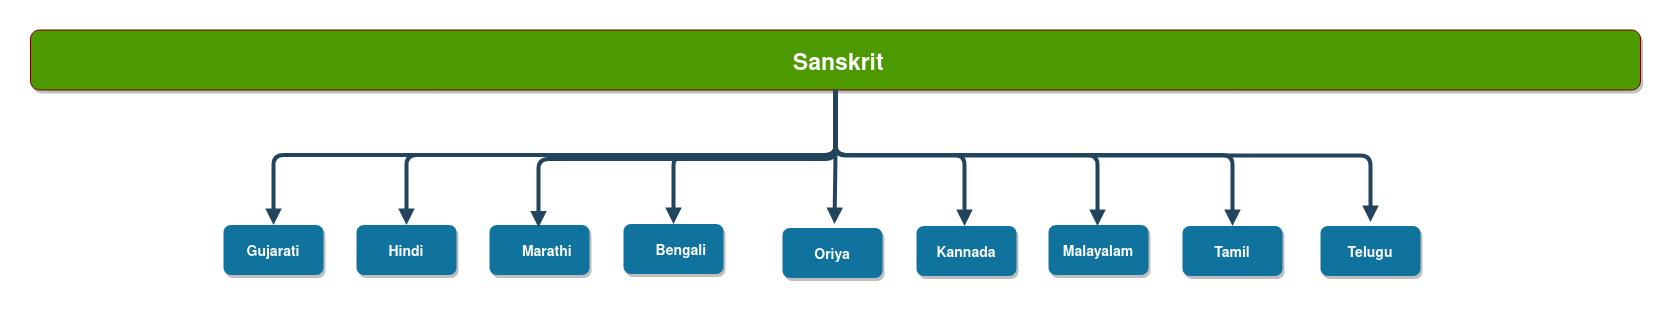

The diagram above was exported from draw.io. Its source (the exported page's mxGraphModel, read from the mxfile embedded in the PNG):
<mxGraphModel dx="2189" dy="1126" grid="1" gridSize="10" guides="1" tooltips="1" connect="1" arrows="1" fold="1" page="1" pageScale="1" pageWidth="850" pageHeight="1100" math="0" shadow="0">
  <root>
    <mxCell id="0" />
    <mxCell id="1" parent="0" />
    <mxCell id="DjtMvpMDAEFS42ESZNfj-1" value="" style="edgeStyle=elbowEdgeStyle;elbow=vertical;strokeWidth=4;endArrow=block;endFill=1;fontStyle=1;strokeColor=#23445D;exitX=0.5;exitY=1;exitDx=0;exitDy=0;" edge="1" parent="1" source="DjtMvpMDAEFS42ESZNfj-2" target="DjtMvpMDAEFS42ESZNfj-10">
      <mxGeometry x="22" y="165.5" width="100" height="100" as="geometry">
        <mxPoint x="907" y="721.5" as="sourcePoint" />
        <mxPoint x="41" y="391.5" as="targetPoint" />
        <Array as="points">
          <mxPoint x="471" y="781.5" />
        </Array>
      </mxGeometry>
    </mxCell>
    <mxCell id="DjtMvpMDAEFS42ESZNfj-2" value=" Sanskrit " style="rounded=1;fillColor=#4D9900;strokeColor=#6F0000;shadow=1;fontStyle=1;fontSize=23;fontColor=#ffffff;" vertex="1" parent="1">
      <mxGeometry x="70" y="656.5" width="1610" height="60" as="geometry" />
    </mxCell>
    <mxCell id="DjtMvpMDAEFS42ESZNfj-3" value="Hindi" style="rounded=1;fillColor=#10739E;strokeColor=none;shadow=1;gradientColor=none;fontStyle=1;fontColor=#FFFFFF;fontSize=14;" vertex="1" parent="1">
      <mxGeometry x="396" y="851.5" width="100" height="50" as="geometry" />
    </mxCell>
    <mxCell id="DjtMvpMDAEFS42ESZNfj-4" value="Kannada" style="rounded=1;fillColor=#10739E;strokeColor=none;shadow=1;gradientColor=none;fontStyle=1;fontColor=#FFFFFF;fontSize=14;" vertex="1" parent="1">
      <mxGeometry x="956" y="852.5" width="100" height="50" as="geometry" />
    </mxCell>
    <mxCell id="DjtMvpMDAEFS42ESZNfj-5" value="Tamil" style="rounded=1;fillColor=#10739E;strokeColor=none;shadow=1;gradientColor=none;fontStyle=1;fontColor=#FFFFFF;fontSize=14;" vertex="1" parent="1">
      <mxGeometry x="1222" y="852.5" width="100" height="50" as="geometry" />
    </mxCell>
    <mxCell id="DjtMvpMDAEFS42ESZNfj-6" value="Telugu" style="rounded=1;fillColor=#10739E;strokeColor=none;shadow=1;gradientColor=none;fontStyle=1;fontColor=#FFFFFF;fontSize=14;" vertex="1" parent="1">
      <mxGeometry x="1360" y="852.5" width="100" height="50" as="geometry" />
    </mxCell>
    <mxCell id="DjtMvpMDAEFS42ESZNfj-7" value="" style="edgeStyle=elbowEdgeStyle;elbow=vertical;strokeWidth=4;endArrow=block;endFill=1;fontStyle=1;strokeColor=#23445D;entryX=0.5;entryY=1;entryDx=0;entryDy=0;exitX=0.5;exitY=1;exitDx=0;exitDy=0;" edge="1" parent="1" source="DjtMvpMDAEFS42ESZNfj-2">
      <mxGeometry x="22" y="165.5" width="100" height="100" as="geometry">
        <mxPoint x="954.9999999999998" y="721.5" as="sourcePoint" />
        <mxPoint x="446" y="851.5" as="targetPoint" />
        <Array as="points">
          <mxPoint x="735" y="781.5" />
        </Array>
      </mxGeometry>
    </mxCell>
    <mxCell id="DjtMvpMDAEFS42ESZNfj-8" value="" style="edgeStyle=elbowEdgeStyle;elbow=vertical;strokeWidth=4;endArrow=block;endFill=1;fontStyle=1;strokeColor=#23445D;exitX=0.5;exitY=1;exitDx=0;exitDy=0;entryX=0.5;entryY=1;entryDx=0;entryDy=0;" edge="1" parent="1" source="DjtMvpMDAEFS42ESZNfj-2">
      <mxGeometry x="22" y="165.5" width="100" height="100" as="geometry">
        <mxPoint x="958" y="732" as="sourcePoint" />
        <mxPoint x="1410" y="848.5" as="targetPoint" />
        <Array as="points">
          <mxPoint x="1198" y="782" />
        </Array>
      </mxGeometry>
    </mxCell>
    <mxCell id="DjtMvpMDAEFS42ESZNfj-9" value="" style="edgeStyle=elbowEdgeStyle;elbow=vertical;strokeWidth=4;endArrow=block;endFill=1;fontStyle=1;strokeColor=#23445D;exitX=0.5;exitY=1;exitDx=0;exitDy=0;" edge="1" parent="1" source="DjtMvpMDAEFS42ESZNfj-2" target="DjtMvpMDAEFS42ESZNfj-5">
      <mxGeometry x="22" y="165.5" width="100" height="100" as="geometry">
        <mxPoint x="955" y="726" as="sourcePoint" />
        <mxPoint x="305" y="391.5" as="targetPoint" />
        <Array as="points">
          <mxPoint x="1125" y="781.5" />
        </Array>
      </mxGeometry>
    </mxCell>
    <mxCell id="DjtMvpMDAEFS42ESZNfj-10" value="Gujarati" style="rounded=1;fillColor=#10739E;strokeColor=none;shadow=1;gradientColor=none;fontStyle=1;fontColor=#FFFFFF;fontSize=14;" vertex="1" parent="1">
      <mxGeometry x="263" y="851.5" width="100" height="50" as="geometry" />
    </mxCell>
    <mxCell id="DjtMvpMDAEFS42ESZNfj-11" value="Malayalam" style="rounded=1;fillColor=#10739E;strokeColor=none;shadow=1;gradientColor=none;fontStyle=1;fontColor=#FFFFFF;fontSize=14;" vertex="1" parent="1">
      <mxGeometry x="1088" y="851.5" width="100" height="50" as="geometry" />
    </mxCell>
    <mxCell id="DjtMvpMDAEFS42ESZNfj-12" value="" style="edgeStyle=elbowEdgeStyle;elbow=vertical;strokeWidth=4;endArrow=block;endFill=1;fontStyle=1;strokeColor=#23445D;entryX=0.5;entryY=1;entryDx=0;entryDy=0;exitX=0.5;exitY=1;exitDx=0;exitDy=0;" edge="1" parent="1" source="DjtMvpMDAEFS42ESZNfj-2">
      <mxGeometry x="22" y="165.5" width="100" height="100" as="geometry">
        <mxPoint x="956" y="736" as="sourcePoint" />
        <mxPoint x="1004" y="852.5" as="targetPoint" />
        <Array as="points">
          <mxPoint x="786" y="781.5" />
        </Array>
      </mxGeometry>
    </mxCell>
    <mxCell id="DjtMvpMDAEFS42ESZNfj-13" value="" style="edgeStyle=elbowEdgeStyle;elbow=vertical;strokeWidth=4;endArrow=block;endFill=1;fontStyle=1;strokeColor=#23445D;exitX=0.5;exitY=1;exitDx=0;exitDy=0;" edge="1" parent="1" source="DjtMvpMDAEFS42ESZNfj-2" target="DjtMvpMDAEFS42ESZNfj-17">
      <mxGeometry x="72" y="165.5" width="100" height="100" as="geometry">
        <mxPoint x="954.9999999999998" y="715.5" as="sourcePoint" />
        <mxPoint x="718" y="850.5" as="targetPoint" />
      </mxGeometry>
    </mxCell>
    <mxCell id="DjtMvpMDAEFS42ESZNfj-14" value="" style="edgeStyle=elbowEdgeStyle;elbow=vertical;strokeWidth=4;endArrow=block;endFill=1;fontStyle=1;strokeColor=#23445D;entryX=0.5;entryY=1;entryDx=0;entryDy=0;exitX=0.5;exitY=1;exitDx=0;exitDy=0;" edge="1" parent="1" source="DjtMvpMDAEFS42ESZNfj-2">
      <mxGeometry x="22" y="165.5" width="100" height="100" as="geometry">
        <mxPoint x="958" y="722" as="sourcePoint" />
        <mxPoint x="1137" y="852.5" as="targetPoint" />
        <Array as="points">
          <mxPoint x="919" y="781.5" />
        </Array>
      </mxGeometry>
    </mxCell>
    <mxCell id="DjtMvpMDAEFS42ESZNfj-15" value="    Marathi" style="rounded=1;fillColor=#10739E;strokeColor=none;shadow=1;gradientColor=none;fontStyle=1;fontColor=#FFFFFF;fontSize=14;" vertex="1" parent="1">
      <mxGeometry x="529" y="851.5" width="100" height="50" as="geometry" />
    </mxCell>
    <mxCell id="DjtMvpMDAEFS42ESZNfj-16" value="Oriya" style="rounded=1;fillColor=#10739E;strokeColor=none;shadow=1;gradientColor=none;fontStyle=1;fontColor=#FFFFFF;fontSize=14;" vertex="1" parent="1">
      <mxGeometry x="822" y="854.5" width="100" height="50" as="geometry" />
    </mxCell>
    <mxCell id="DjtMvpMDAEFS42ESZNfj-17" value="    Bengali" style="rounded=1;fillColor=#10739E;strokeColor=none;shadow=1;gradientColor=none;fontStyle=1;fontColor=#FFFFFF;fontSize=14;" vertex="1" parent="1">
      <mxGeometry x="663" y="850.5" width="100" height="50" as="geometry" />
    </mxCell>
    <mxCell id="DjtMvpMDAEFS42ESZNfj-18" value="" style="edgeStyle=elbowEdgeStyle;elbow=vertical;strokeWidth=4;endArrow=block;endFill=1;fontStyle=1;strokeColor=#23445D;entryX=0.5;entryY=1;entryDx=0;entryDy=0;exitX=0.5;exitY=1;exitDx=0;exitDy=0;" edge="1" parent="1" source="DjtMvpMDAEFS42ESZNfj-2">
      <mxGeometry x="72" y="165.5" width="100" height="100" as="geometry">
        <mxPoint x="890.0000000000005" y="717.5000000000002" as="sourcePoint" />
        <mxPoint x="874" y="850.5" as="targetPoint" />
      </mxGeometry>
    </mxCell>
    <mxCell id="DjtMvpMDAEFS42ESZNfj-19" value="" style="edgeStyle=elbowEdgeStyle;elbow=vertical;strokeWidth=4;endArrow=block;endFill=1;fontStyle=1;strokeColor=#23445D;" edge="1" parent="1" source="DjtMvpMDAEFS42ESZNfj-2">
      <mxGeometry x="72" y="165.5" width="100" height="100" as="geometry">
        <mxPoint x="954.9999999999998" y="709.5" as="sourcePoint" />
        <mxPoint x="578" y="854" as="targetPoint" />
      </mxGeometry>
    </mxCell>
  </root>
</mxGraphModel>